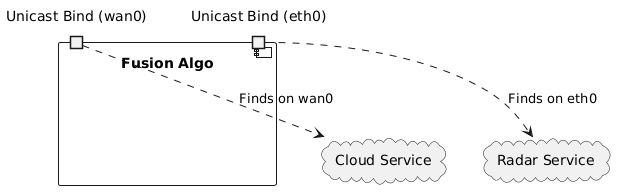

The diagram above was rendered by PlantUML. Its source (embedded in the PNG):
@startuml
component "Fusion Algo" as Inst {
  port "Unicast Bind (eth0)" as U_ETH
  port "Unicast Bind (wan0)" as U_WAN
}

cloud "Radar Service" as Radar
cloud "Cloud Service" as Cloud

U_ETH ..> Radar : Finds on eth0
U_WAN ..> Cloud : Finds on wan0
@enduml